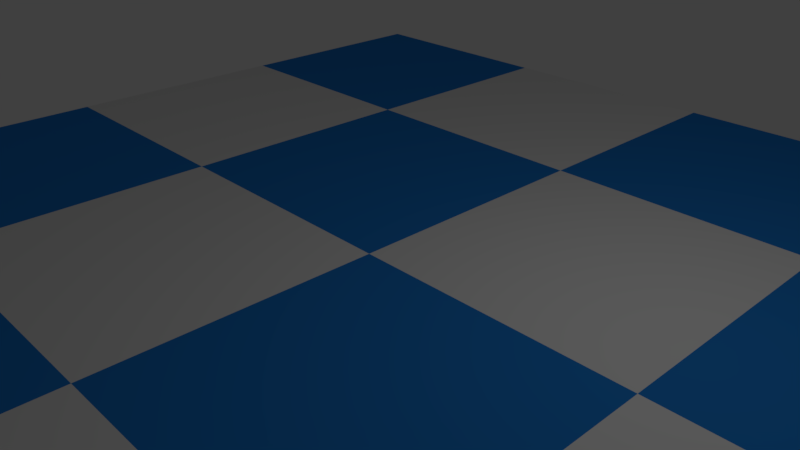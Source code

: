 # Source: plane1.blend  (saved by Blender 2.79.0; exported with 4.5.12 LTS)
import bpy
from mathutils import Matrix  # noqa: F401  (used for matrix-valued properties, if any)

bpy.ops.wm.read_factory_settings(use_empty=True)
scene = bpy.context.scene
scene.name = 'Scene'

# ---- collections
col_collection_1 = bpy.data.collections.new('Collection 1'); scene.collection.children.link(col_collection_1)

# ---- images (referenced by path relative to the original .blend; pixels are not part of the script)
import os
ASSET_DIR = os.environ.get("B2B_ASSET_DIR", "")  # directory of the original .blend (textures are referenced by path, not embedded)
HERE = os.path.dirname(os.path.abspath(__file__))  # packed textures are extracted next to this script under _unpacked/

def load_image(name, relpath, width, height, colorspace="sRGB"):
    """Load a texture the original file referenced (path relative to the .blend, or extracted next to this script)."""
    p = next((c for c in (os.path.join(HERE, relpath), os.path.join(ASSET_DIR, relpath)) if relpath and os.path.exists(c)), "")
    if p:
        img = bpy.data.images.load(p, check_existing=True)
        img.name = name
    else:  # same state as the original file: an image datablock whose file is absent (Cycles renders it pink)
        img = bpy.data.images.new(name, width, height)
        img.source = "FILE"
        img.filepath = "//" + (relpath or name)
    img.colorspace_settings.name = colorspace
    return img
img_plane1 = load_image('plane1', '', 1024, 1024, 'sRGB')

# ---- materials (node trees are filled in below, after node groups)
mat_material_001 = bpy.data.materials.new('Material.001')
mat_material_001.alpha_threshold = 0.0
mat_material_001.use_transparent_shadow = False
mat_material_001.roughness = 0.5

# ---- material node trees
mat_material_001.use_nodes = True; mat_material_001.node_tree.nodes.clear()
_N = mat_material_001.node_tree.nodes; _L = mat_material_001.node_tree.links
n0 = _N.new('ShaderNodeOutputMaterial'); n0.name = 'Material Output'; n0.location = (300, 300)
n1 = _N.new('ShaderNodeBsdfDiffuse'); n1.name = 'Diffuse BSDF'; n1.location = (10, 300)
n2 = _N.new('ShaderNodeTexChecker'); n2.name = 'Checker Texture'; n2.location = (-180, 300)
n2.inputs[2].default_value = (0.01912, 0.2178, 0.6736, 1.0)
n2.inputs[3].default_value = 4.0
n3 = _N.new('ShaderNodeTexImage'); n3.name = 'Image Texture'; n3.location = (-375, 349)
n3.width = 140
n3.image = img_plane1
_L.new(n1.outputs[0], n0.inputs[0])
_L.new(n2.outputs[0], n1.inputs[0])
n0.is_active_output = True

# ---- world
world_world = bpy.data.worlds.new('World'); scene.world = world_world
world_world.color = (0.05088, 0.05088, 0.05088)
world_world.use_sun_shadow = False
world_world.sun_shadow_jitter_overblur = 0.0
world_world.cycles.sampling_method = 'MANUAL'

# ---- cameras
cam_camera = bpy.data.cameras.new('Camera')
cam_camera.clip_end = 100.0
cam_camera.lens = 35.0
cam_camera.sensor_width = 32.0
cam_camera.sensor_height = 18.0
cam_camera.ortho_scale = 7.314
cam_camera.dof.focus_distance = 0.0
cam_camera.dof.aperture_fstop = 128.0

# ---- lights
light_lamp = bpy.data.lights.new('Lamp', 'POINT')
light_lamp.transmission_factor = 0.0
light_lamp.cutoff_distance = 30.0
light_lamp.energy = 100.0
light_lamp.shadow_buffer_clip_start = 1.001
light_lamp.shadow_soft_size = 0.1
light_lamp.shadow_maximum_resolution = 0.006
light_lamp.use_absolute_resolution = True

# ---- meshes
me_plane = bpy.data.meshes.new('Plane')
me_plane.from_pydata([(-1.0, -1.0, 0.0), (1.0, -1.0, 0.0), (-1.0, 1.0, 0.0), (1.0, 1.0, 0.0)], [], [(0, 1, 3, 2)])
_uv = me_plane.uv_layers.new(name='UVMap')
_uv.uv.foreach_set('vector', [1.49e-07, 1.0, 0.0, 1.49e-07, 1.0, 0.0, 1.0, 1.0])
me_plane.materials.append(mat_material_001)
me_plane.use_remesh_preserve_volume = False
me_plane.use_remesh_preserve_attributes = False
me_plane.use_mirror_vertex_groups = False
me_plane.update()

# ---- objects
ob_plane = bpy.data.objects.new('Plane', me_plane)
ob_lamp = bpy.data.objects.new('Lamp', light_lamp)
ob_camera = bpy.data.objects.new('Camera', cam_camera)

# ---- transforms, parenting, visibility, modifiers, constraints
ob_plane.location = (0.0, 0.0, 0.0)
ob_plane.scale = (8.0, 8.0, 1.0)
ob_plane.lineart.crease_threshold = 0.0
ob_lamp.location = (4.076, 1.005, 5.904)
ob_lamp.rotation_euler = (0.6503, 0.05522, 1.866)
ob_lamp.lock_rotations_4d = False
ob_lamp.empty_display_type = 'ARROWS'
ob_lamp.color = (0.0, 0.0, 0.0, 0.0)
ob_lamp.lineart.crease_threshold = 0.0
ob_camera.location = (7.481, -6.508, 5.344)
ob_camera.rotation_euler = (1.109, 0.0, 0.8149)
ob_camera.lock_rotations_4d = False
ob_camera.empty_display_type = 'ARROWS'
ob_camera.color = (0.0, 0.0, 0.0, 0.0)
ob_camera.display_type = 'WIRE'
ob_camera.lineart.crease_threshold = 0.0

# ---- collection membership
col_collection_1.objects.link(ob_plane)
col_collection_1.objects.link(ob_lamp)
col_collection_1.objects.link(ob_camera)

# ---- scene / render settings (as saved in the file)
scene.camera = ob_camera
scene.frame_start = 1; scene.frame_end = 250; scene.frame_set(1)
scene.render.engine = 'BLENDER_EEVEE_NEXT'
scene.render.resolution_percentage = 50
scene.render.dither_intensity = 0.0
scene.cycles.use_denoising = False
scene.cycles.samples = 128
scene.cycles.sampling_pattern = 'TABULATED_SOBOL'
scene.cycles.use_adaptive_sampling = False
scene.cycles.use_light_tree = False
scene.cycles.blur_glossy = 0.0
scene.cycles.sample_clamp_indirect = 0.0
scene.cycles.bake_type = 'ENVIRONMENT'
scene.view_settings.view_transform = 'Standard'
bpy.context.view_layer.update()
